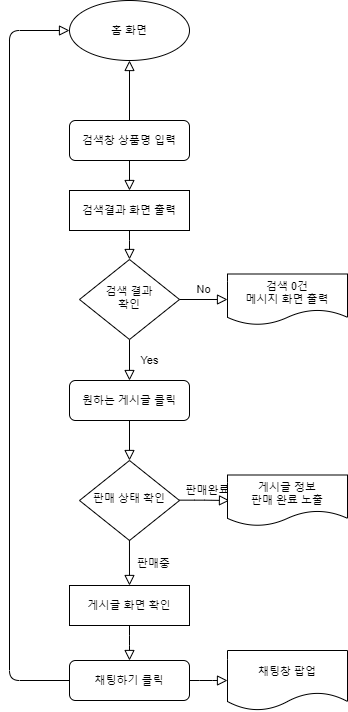

The diagram above was exported from draw.io. Its source (the exported page's mxGraphModel, read from the mxfile embedded in the PNG):
<mxGraphModel dx="1185" dy="1804" grid="1" gridSize="10" guides="1" tooltips="1" connect="1" arrows="1" fold="1" page="1" pageScale="1" pageWidth="827" pageHeight="1169" math="0" shadow="0">
  <root>
    <mxCell id="WIyWlLk6GJQsqaUBKTNV-0" />
    <mxCell id="WIyWlLk6GJQsqaUBKTNV-1" parent="WIyWlLk6GJQsqaUBKTNV-0" />
    <mxCell id="KIc6r5yA27nJ9zwq_evo-43" value="" style="group" vertex="1" connectable="0" parent="WIyWlLk6GJQsqaUBKTNV-1">
      <mxGeometry x="100" y="-1070" width="338" height="710" as="geometry" />
    </mxCell>
    <mxCell id="WIyWlLk6GJQsqaUBKTNV-3" value="검색창 상품명 입력" style="rounded=1;whiteSpace=wrap;html=1;fontSize=11;glass=0;strokeWidth=1;shadow=0;" parent="KIc6r5yA27nJ9zwq_evo-43" vertex="1">
      <mxGeometry x="60" y="120" width="120" height="40" as="geometry" />
    </mxCell>
    <mxCell id="WIyWlLk6GJQsqaUBKTNV-4" value="Yes" style="rounded=0;html=1;jettySize=auto;orthogonalLoop=1;fontSize=11;endArrow=block;endFill=0;endSize=8;strokeWidth=1;shadow=0;labelBackgroundColor=none;edgeStyle=orthogonalEdgeStyle;" parent="KIc6r5yA27nJ9zwq_evo-43" source="WIyWlLk6GJQsqaUBKTNV-6" edge="1">
      <mxGeometry y="20" relative="1" as="geometry">
        <mxPoint as="offset" />
        <mxPoint x="120" y="380" as="targetPoint" />
      </mxGeometry>
    </mxCell>
    <mxCell id="WIyWlLk6GJQsqaUBKTNV-6" value="검색 결과&lt;br style=&quot;font-size: 11px&quot;&gt;확인" style="rhombus;whiteSpace=wrap;html=1;shadow=0;fontFamily=Helvetica;fontSize=11;align=center;strokeWidth=1;spacing=6;spacingTop=-4;" parent="KIc6r5yA27nJ9zwq_evo-43" vertex="1">
      <mxGeometry x="70" y="259" width="100" height="80" as="geometry" />
    </mxCell>
    <mxCell id="WIyWlLk6GJQsqaUBKTNV-7" value="검색 0건&lt;br style=&quot;font-size: 11px&quot;&gt;메시지 화면 출력" style="shape=document;whiteSpace=wrap;html=1;boundedLbl=1;rounded=0;shadow=0;glass=0;sketch=0;gradientColor=none;fontSize=11;" parent="KIc6r5yA27nJ9zwq_evo-43" vertex="1">
      <mxGeometry x="218" y="273.5" width="120" height="51" as="geometry" />
    </mxCell>
    <mxCell id="WIyWlLk6GJQsqaUBKTNV-5" value="No" style="edgeStyle=orthogonalEdgeStyle;rounded=0;html=1;jettySize=auto;orthogonalLoop=1;fontSize=11;endArrow=block;endFill=0;endSize=8;strokeWidth=1;shadow=0;labelBackgroundColor=none;" parent="KIc6r5yA27nJ9zwq_evo-43" source="WIyWlLk6GJQsqaUBKTNV-6" target="WIyWlLk6GJQsqaUBKTNV-7" edge="1">
      <mxGeometry y="10" relative="1" as="geometry">
        <mxPoint as="offset" />
      </mxGeometry>
    </mxCell>
    <mxCell id="WIyWlLk6GJQsqaUBKTNV-10" value="판매 상태 확인" style="rhombus;whiteSpace=wrap;html=1;shadow=0;fontFamily=Helvetica;fontSize=11;align=center;strokeWidth=1;spacing=6;spacingTop=-4;" parent="KIc6r5yA27nJ9zwq_evo-43" vertex="1">
      <mxGeometry x="70" y="460" width="100" height="80" as="geometry" />
    </mxCell>
    <mxCell id="KIc6r5yA27nJ9zwq_evo-11" value="" style="endArrow=block;html=1;shadow=0;labelBackgroundColor=none;strokeWidth=1;edgeStyle=orthogonalEdgeStyle;startFill=1;endFill=0;endSize=8;entryX=0;entryY=0.5;entryDx=0;entryDy=0;fontSize=11;" edge="1" parent="KIc6r5yA27nJ9zwq_evo-43">
      <mxGeometry width="50" height="50" relative="1" as="geometry">
        <mxPoint x="170" y="499.66" as="sourcePoint" />
        <mxPoint x="220" y="500" as="targetPoint" />
        <Array as="points">
          <mxPoint x="195" y="500" />
          <mxPoint x="220" y="500" />
        </Array>
      </mxGeometry>
    </mxCell>
    <mxCell id="KIc6r5yA27nJ9zwq_evo-12" value="판매완료" style="text;html=1;strokeColor=none;fillColor=none;align=center;verticalAlign=middle;rounded=0;fontSize=11;" vertex="1" parent="KIc6r5yA27nJ9zwq_evo-43">
      <mxGeometry x="178" y="480" width="40" height="20" as="geometry" />
    </mxCell>
    <mxCell id="KIc6r5yA27nJ9zwq_evo-13" value="판매중" style="text;html=1;strokeColor=none;fillColor=none;align=center;verticalAlign=middle;rounded=0;fontSize=11;" vertex="1" parent="KIc6r5yA27nJ9zwq_evo-43">
      <mxGeometry x="124" y="553" width="40" height="20" as="geometry" />
    </mxCell>
    <mxCell id="KIc6r5yA27nJ9zwq_evo-16" value="" style="endArrow=block;html=1;shadow=0;labelBackgroundColor=none;strokeWidth=1;edgeStyle=orthogonalEdgeStyle;startFill=1;endFill=0;endSize=8;entryX=0.5;entryY=0;entryDx=0;entryDy=0;fontSize=11;" edge="1" parent="KIc6r5yA27nJ9zwq_evo-43" target="KIc6r5yA27nJ9zwq_evo-30">
      <mxGeometry width="50" height="50" relative="1" as="geometry">
        <mxPoint x="119.97" y="539.6600000000001" as="sourcePoint" />
        <mxPoint x="120" y="600" as="targetPoint" />
      </mxGeometry>
    </mxCell>
    <mxCell id="KIc6r5yA27nJ9zwq_evo-22" value="" style="edgeStyle=orthogonalEdgeStyle;rounded=1;orthogonalLoop=1;jettySize=auto;html=0;shadow=0;labelBackgroundColor=none;startFill=1;endArrow=block;endFill=0;endSize=8;strokeWidth=1;fontSize=11;" edge="1" parent="KIc6r5yA27nJ9zwq_evo-43" source="KIc6r5yA27nJ9zwq_evo-21" target="WIyWlLk6GJQsqaUBKTNV-6">
      <mxGeometry relative="1" as="geometry" />
    </mxCell>
    <mxCell id="KIc6r5yA27nJ9zwq_evo-21" value="검색결과 화면 출력" style="rounded=0;whiteSpace=wrap;html=1;fontSize=11;" vertex="1" parent="KIc6r5yA27nJ9zwq_evo-43">
      <mxGeometry x="60" y="190" width="120" height="40" as="geometry" />
    </mxCell>
    <mxCell id="WIyWlLk6GJQsqaUBKTNV-2" value="" style="rounded=0;html=1;jettySize=auto;orthogonalLoop=1;fontSize=11;endArrow=block;endFill=0;endSize=8;strokeWidth=1;shadow=0;labelBackgroundColor=none;edgeStyle=orthogonalEdgeStyle;" parent="KIc6r5yA27nJ9zwq_evo-43" source="WIyWlLk6GJQsqaUBKTNV-3" target="KIc6r5yA27nJ9zwq_evo-21" edge="1">
      <mxGeometry relative="1" as="geometry">
        <mxPoint x="120" y="180" as="targetPoint" />
      </mxGeometry>
    </mxCell>
    <mxCell id="KIc6r5yA27nJ9zwq_evo-24" value="" style="edgeStyle=orthogonalEdgeStyle;rounded=1;orthogonalLoop=1;jettySize=auto;html=0;shadow=0;labelBackgroundColor=none;startFill=1;endArrow=block;endFill=0;endSize=8;strokeWidth=1;fontSize=11;" edge="1" parent="KIc6r5yA27nJ9zwq_evo-43" source="KIc6r5yA27nJ9zwq_evo-23" target="WIyWlLk6GJQsqaUBKTNV-10">
      <mxGeometry relative="1" as="geometry" />
    </mxCell>
    <mxCell id="KIc6r5yA27nJ9zwq_evo-23" value="원하는 게시글 클릭" style="rounded=1;whiteSpace=wrap;html=1;fontSize=11;" vertex="1" parent="KIc6r5yA27nJ9zwq_evo-43">
      <mxGeometry x="60" y="380" width="120" height="40" as="geometry" />
    </mxCell>
    <mxCell id="KIc6r5yA27nJ9zwq_evo-29" value="게시글 정보&lt;br&gt;판매 완료 노출" style="shape=document;whiteSpace=wrap;html=1;boundedLbl=1;rounded=0;shadow=0;glass=0;sketch=0;gradientColor=none;fontSize=11;" vertex="1" parent="KIc6r5yA27nJ9zwq_evo-43">
      <mxGeometry x="218" y="474.5" width="120" height="51" as="geometry" />
    </mxCell>
    <mxCell id="KIc6r5yA27nJ9zwq_evo-30" value="게시글 화면 확인" style="rounded=0;whiteSpace=wrap;html=1;shadow=0;glass=0;sketch=0;gradientColor=none;fontSize=11;" vertex="1" parent="KIc6r5yA27nJ9zwq_evo-43">
      <mxGeometry x="60" y="585" width="120" height="40" as="geometry" />
    </mxCell>
    <mxCell id="KIc6r5yA27nJ9zwq_evo-35" value="채팅하기 클릭" style="rounded=1;whiteSpace=wrap;html=1;fontSize=11;" vertex="1" parent="KIc6r5yA27nJ9zwq_evo-43">
      <mxGeometry x="60" y="660" width="120" height="40" as="geometry" />
    </mxCell>
    <mxCell id="KIc6r5yA27nJ9zwq_evo-36" value="" style="edgeStyle=orthogonalEdgeStyle;rounded=1;orthogonalLoop=1;jettySize=auto;html=0;shadow=0;labelBackgroundColor=none;startFill=1;endArrow=block;endFill=0;endSize=8;strokeWidth=1;fontSize=11;" edge="1" parent="KIc6r5yA27nJ9zwq_evo-43" source="KIc6r5yA27nJ9zwq_evo-30" target="KIc6r5yA27nJ9zwq_evo-35">
      <mxGeometry relative="1" as="geometry" />
    </mxCell>
    <mxCell id="KIc6r5yA27nJ9zwq_evo-37" value="채팅창 팝업" style="shape=document;whiteSpace=wrap;html=1;boundedLbl=1;rounded=1;fontSize=11;" vertex="1" parent="KIc6r5yA27nJ9zwq_evo-43">
      <mxGeometry x="218" y="650" width="120" height="60" as="geometry" />
    </mxCell>
    <mxCell id="KIc6r5yA27nJ9zwq_evo-38" value="" style="edgeStyle=orthogonalEdgeStyle;rounded=1;orthogonalLoop=1;jettySize=auto;html=0;shadow=0;labelBackgroundColor=none;startFill=1;endArrow=block;endFill=0;endSize=8;strokeWidth=1;fontSize=11;" edge="1" parent="KIc6r5yA27nJ9zwq_evo-43" source="KIc6r5yA27nJ9zwq_evo-35" target="KIc6r5yA27nJ9zwq_evo-37">
      <mxGeometry relative="1" as="geometry" />
    </mxCell>
    <mxCell id="KIc6r5yA27nJ9zwq_evo-39" value="홈 화면" style="ellipse;whiteSpace=wrap;html=1;rounded=1;shadow=0;fontSize=11;strokeWidth=1;glass=0;" vertex="1" parent="KIc6r5yA27nJ9zwq_evo-43">
      <mxGeometry x="60" width="120" height="60" as="geometry" />
    </mxCell>
    <mxCell id="KIc6r5yA27nJ9zwq_evo-40" value="" style="edgeStyle=orthogonalEdgeStyle;rounded=1;orthogonalLoop=1;jettySize=auto;html=0;shadow=0;labelBackgroundColor=none;startFill=1;endArrow=block;endFill=0;endSize=8;strokeWidth=1;fontSize=11;" edge="1" parent="KIc6r5yA27nJ9zwq_evo-43" source="WIyWlLk6GJQsqaUBKTNV-3" target="KIc6r5yA27nJ9zwq_evo-39">
      <mxGeometry relative="1" as="geometry" />
    </mxCell>
    <mxCell id="KIc6r5yA27nJ9zwq_evo-41" style="edgeStyle=orthogonalEdgeStyle;rounded=1;orthogonalLoop=1;jettySize=auto;html=0;shadow=0;labelBackgroundColor=none;startFill=1;endArrow=block;endFill=0;endSize=8;strokeWidth=1;fontSize=11;entryX=0;entryY=0.5;entryDx=0;entryDy=0;" edge="1" parent="KIc6r5yA27nJ9zwq_evo-43" source="KIc6r5yA27nJ9zwq_evo-35" target="KIc6r5yA27nJ9zwq_evo-39">
      <mxGeometry relative="1" as="geometry">
        <mxPoint y="40" as="targetPoint" />
        <Array as="points">
          <mxPoint y="680" />
          <mxPoint y="30" />
        </Array>
      </mxGeometry>
    </mxCell>
  </root>
</mxGraphModel>